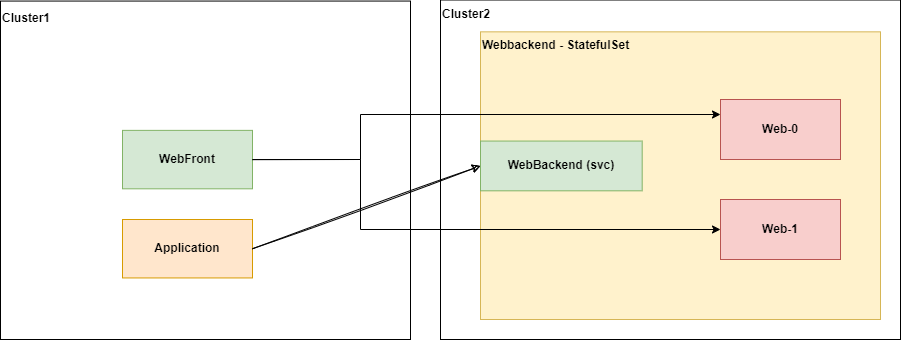

The diagram above was exported from draw.io. Its source (the exported page's mxGraphModel, read from the mxfile embedded in the PNG):
<mxGraphModel dx="1718" dy="888" grid="1" gridSize="10" guides="1" tooltips="1" connect="1" arrows="1" fold="1" page="1" pageScale="1" pageWidth="850" pageHeight="1100" math="0" shadow="0">
  <root>
    <mxCell id="0" />
    <mxCell id="1" parent="0" />
    <mxCell id="whsFiJ671sFR5l-RuW1t-6" value="" style="rounded=0;whiteSpace=wrap;html=1;labelBackgroundColor=none;fontSize=12;fontColor=#000000;" vertex="1" parent="1">
      <mxGeometry x="50" y="71.56" width="410" height="338.44" as="geometry" />
    </mxCell>
    <mxCell id="whsFiJ671sFR5l-RuW1t-8" value="" style="rounded=0;whiteSpace=wrap;html=1;labelBackgroundColor=none;fontSize=12;fontColor=#000000;" vertex="1" parent="1">
      <mxGeometry x="490" y="70.5" width="460" height="339.5" as="geometry" />
    </mxCell>
    <mxCell id="whsFiJ671sFR5l-RuW1t-12" value="" style="rounded=0;whiteSpace=wrap;html=1;labelBackgroundColor=none;fillColor=#fff2cc;strokeColor=#d6b656;fontStyle=1" vertex="1" parent="1">
      <mxGeometry x="530" y="102.34" width="400" height="287.66" as="geometry" />
    </mxCell>
    <mxCell id="whsFiJ671sFR5l-RuW1t-13" value="WebFront" style="rounded=0;whiteSpace=wrap;html=1;labelBackgroundColor=none;fillColor=#d5e8d4;strokeColor=#82b366;fontStyle=1" vertex="1" parent="1">
      <mxGeometry x="172" y="200.87" width="130" height="58.44" as="geometry" />
    </mxCell>
    <mxCell id="whsFiJ671sFR5l-RuW1t-16" value="&lt;span style=&quot;color: rgb(0 , 0 , 0) ; font-family: &amp;#34;helvetica&amp;#34; ; font-size: 12px ; font-style: normal ; font-weight: 700 ; letter-spacing: normal ; text-align: center ; text-indent: 0px ; text-transform: none ; word-spacing: 0px ; display: inline ; float: none&quot;&gt;Cluster1&lt;/span&gt;" style="text;whiteSpace=wrap;html=1;labelBackgroundColor=none;" vertex="1" parent="1">
      <mxGeometry x="50" y="75.28" width="152" height="27.059688326962657" as="geometry" />
    </mxCell>
    <mxCell id="whsFiJ671sFR5l-RuW1t-17" value="&lt;span style=&quot;color: rgb(0 , 0 , 0) ; font-family: &amp;#34;helvetica&amp;#34; ; font-size: 12px ; font-style: normal ; font-weight: 700 ; letter-spacing: normal ; text-align: center ; text-indent: 0px ; text-transform: none ; word-spacing: 0px ; display: inline ; float: none&quot;&gt;Cluster2&lt;/span&gt;" style="text;whiteSpace=wrap;html=1;labelBackgroundColor=none;" vertex="1" parent="1">
      <mxGeometry x="490" y="70.5" width="152" height="27.059688326962657" as="geometry" />
    </mxCell>
    <mxCell id="whsFiJ671sFR5l-RuW1t-45" value="&lt;span style=&quot;color: rgb(0 , 0 , 0) ; font-family: &amp;#34;helvetica&amp;#34; ; font-size: 12px ; font-style: normal ; font-weight: 700 ; letter-spacing: normal ; text-align: center ; text-indent: 0px ; text-transform: none ; word-spacing: 0px ; display: inline ; float: none&quot;&gt;Webbackend - StatefulSet&lt;/span&gt;" style="text;whiteSpace=wrap;html=1;labelBackgroundColor=none;" vertex="1" parent="1">
      <mxGeometry x="530" y="102.34" width="152" height="27.059688326962657" as="geometry" />
    </mxCell>
    <mxCell id="whsFiJ671sFR5l-RuW1t-46" value="Web-0" style="rounded=0;whiteSpace=wrap;html=1;labelBackgroundColor=none;fillColor=#f8cecc;strokeColor=#b85450;fontStyle=1" vertex="1" parent="1">
      <mxGeometry x="770" y="170" width="120" height="60" as="geometry" />
    </mxCell>
    <mxCell id="whsFiJ671sFR5l-RuW1t-47" value="Web-1" style="rounded=0;whiteSpace=wrap;html=1;labelBackgroundColor=none;fillColor=#f8cecc;strokeColor=#b85450;fontStyle=1" vertex="1" parent="1">
      <mxGeometry x="770" y="270" width="120" height="60" as="geometry" />
    </mxCell>
    <mxCell id="whsFiJ671sFR5l-RuW1t-48" value="WebBackend (svc)" style="rounded=0;whiteSpace=wrap;html=1;labelBackgroundColor=none;fillColor=#d5e8d4;strokeColor=#82b366;fontStyle=1" vertex="1" parent="1">
      <mxGeometry x="530" y="211.56" width="161.69" height="49.75" as="geometry" />
    </mxCell>
    <mxCell id="whsFiJ671sFR5l-RuW1t-49" value="" style="endArrow=classic;html=1;rounded=0;exitX=1;exitY=0.5;exitDx=0;exitDy=0;entryX=0;entryY=0.25;entryDx=0;entryDy=0;" edge="1" parent="1" source="whsFiJ671sFR5l-RuW1t-13" target="whsFiJ671sFR5l-RuW1t-46">
      <mxGeometry width="50" height="50" relative="1" as="geometry">
        <mxPoint x="700" y="470" as="sourcePoint" />
        <mxPoint x="750" y="420" as="targetPoint" />
        <Array as="points">
          <mxPoint x="410" y="230" />
          <mxPoint x="410" y="185" />
        </Array>
      </mxGeometry>
    </mxCell>
    <mxCell id="whsFiJ671sFR5l-RuW1t-50" value="" style="endArrow=classic;html=1;rounded=0;exitX=1;exitY=0.5;exitDx=0;exitDy=0;" edge="1" parent="1" source="whsFiJ671sFR5l-RuW1t-13" target="whsFiJ671sFR5l-RuW1t-47">
      <mxGeometry width="50" height="50" relative="1" as="geometry">
        <mxPoint x="290" y="242.08999999999992" as="sourcePoint" />
        <mxPoint x="780" y="195" as="targetPoint" />
        <Array as="points">
          <mxPoint x="410" y="230" />
          <mxPoint x="410" y="300" />
        </Array>
      </mxGeometry>
    </mxCell>
    <mxCell id="whsFiJ671sFR5l-RuW1t-51" value="Application" style="rounded=0;whiteSpace=wrap;html=1;labelBackgroundColor=none;fillColor=#ffe6cc;strokeColor=#d79b00;fontStyle=1" vertex="1" parent="1">
      <mxGeometry x="172" y="290" width="130" height="58.44" as="geometry" />
    </mxCell>
    <mxCell id="whsFiJ671sFR5l-RuW1t-52" value="" style="endArrow=classic;html=1;rounded=0;exitX=1;exitY=0.5;exitDx=0;exitDy=0;entryX=0;entryY=0.5;entryDx=0;entryDy=0;sketch=1;" edge="1" parent="1" source="whsFiJ671sFR5l-RuW1t-51" target="whsFiJ671sFR5l-RuW1t-48">
      <mxGeometry width="50" height="50" relative="1" as="geometry">
        <mxPoint x="312" y="240.08999999999992" as="sourcePoint" />
        <mxPoint x="780" y="310" as="targetPoint" />
      </mxGeometry>
    </mxCell>
  </root>
</mxGraphModel>